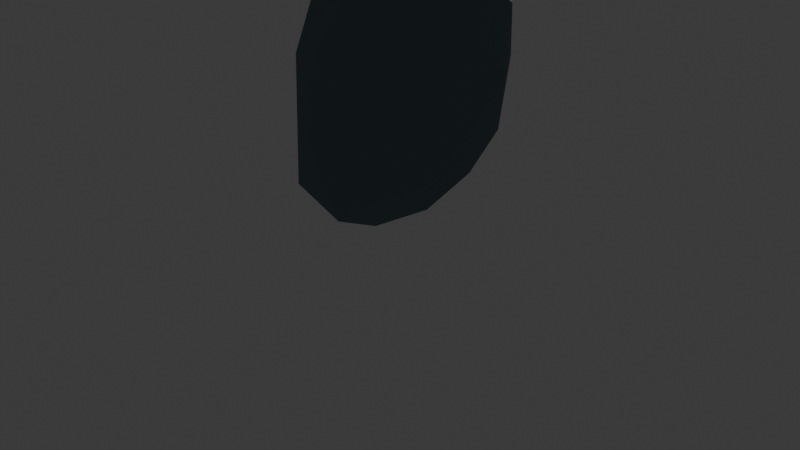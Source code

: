 # Source: stone1.blend  (saved by Blender 4.0.36; exported with 4.5.12 LTS)
import bpy
from mathutils import Matrix  # noqa: F401  (used for matrix-valued properties, if any)

bpy.ops.wm.read_factory_settings(use_empty=True)
scene = bpy.context.scene
scene.name = 'Scene'

# ---- collections
col_collection = bpy.data.collections.new('Collection'); scene.collection.children.link(col_collection)

# ---- materials (node trees are filled in below, after node groups)
mat_material_001 = bpy.data.materials.new('Material.001')
mat_material_001.use_transparent_shadow = False

# ---- material node trees
mat_material_001.use_nodes = True; mat_material_001.node_tree.nodes.clear()
_N = mat_material_001.node_tree.nodes; _L = mat_material_001.node_tree.links
n0 = _N.new('ShaderNodeBsdfPrincipled'); n0.name = 'Principled BSDF'; n0.location = (10, 300)
n0.inputs[0].default_value = (0.1605, 0.2167, 0.2585, 1.0)
n0.inputs[1].default_value = 0.2559
n0.inputs[2].default_value = 0.5079
n0.inputs[3].default_value = 1.0
n1 = _N.new('ShaderNodeOutputMaterial'); n1.name = 'Material Output'; n1.location = (300, 300)
_L.new(n0.outputs[0], n1.inputs[0])
n1.is_active_output = True

# ---- world
world_world = bpy.data.worlds.new('World'); scene.world = world_world
world_world.use_nodes = True; world_world.node_tree.nodes.clear()
_N = world_world.node_tree.nodes; _L = world_world.node_tree.links
n0 = _N.new('ShaderNodeOutputWorld'); n0.name = 'World Output'; n0.location = (300, 300)
n1 = _N.new('ShaderNodeBackground'); n1.name = 'Background'; n1.location = (10, 300)
n1.inputs[0].default_value = (0.05088, 0.05088, 0.05088, 1.0)
_L.new(n1.outputs[0], n0.inputs[0])
n0.is_active_output = True
world_world.color = (0.05088, 0.05088, 0.05088)
world_world.use_sun_shadow = False
world_world.sun_shadow_jitter_overblur = 0.0

# ---- cameras
cam_camera = bpy.data.cameras.new('Camera')
cam_camera.clip_end = 100.0
cam_camera.ortho_scale = 7.314

# ---- lights
light_light = bpy.data.lights.new('Light', 'POINT')
light_light.transmission_factor = 0.0
light_light.use_soft_falloff = False
light_light.energy = 618.1
light_light.shadow_maximum_resolution = 0.006
light_light.use_absolute_resolution = True

# ---- meshes
me_cube_001 = bpy.data.meshes.new('Cube.001')
me_cube_001.from_pydata([(-0.6699, -0.4714, -0.05504), (-0.5262, -0.8099, 1.449), (-0.8502, 0.6847, 1.97), (0.5052, -0.5395, -0.2438), (0.4393, -1.068, 1.1), (0.5375, 0.9151, 0.106), (0.2311, 0.7852, 1.877), (0.2886, -0.5004, 2.29), (0.02775, 1.124, 1.11), (1.013, -0.0447, 0.9586), (-0.5626, 0.2033, -0.2937), (-0.3664, 1.018, 0.969), (-0.7715, -0.1914, -0.2172), (-0.7613, -0.5832, 0.596), (-0.8891, -0.1395, 1.803), (0.03692, 1.074, 1.541), (-0.3765, 0.8092, 2.243), (0.5337, 0.9724, 0.9719), (0.6851, 0.2093, -0.3546), (0.4997, -0.9555, 1.58), (0.6029, -0.939, 0.5359), (-0.2518, -0.562, -0.2936), (0.06303, -1.09, 1.282), (0.2741, 0.1723, 2.325), (0.2083, 1.133, 0.7883), (-0.8702, 0.4544, 0.7167), (-0.3887, 0.06909, 2.493), (0.8208, -0.4009, 1.632), (0.7491, 0.3618, 1.491), (0.9636, 0.4323, 0.415), (0.9875, -0.3621, 0.3378), (-0.07257, 0.6049, -0.2454), (-0.09228, 1.033, 0.5994), (-0.1693, 1.071, 1.039), (-0.5428, 0.97, 1.191), (-0.05061, -0.8747, 0.5214), (-0.06045, -0.1155, -0.644), (-0.4157, 1.047, 1.61), (-0.2067, -0.7561, 2.156), (-0.9882, -0.1085, 0.7416), (0.9834, 0.09855, 0.02602), (-0.3659, -0.7324, 0.2614), (-0.1978, 0.3873, 2.48), (-0.5512, -0.2924, 2.323), (0.8364, -0.7472, 0.9823), (0.6718, 0.01554, 1.935), (0.7936, 0.6503, 0.945), (0.2215, 0.2492, -0.568), (-0.2111, 1.083, 1.054), (0.3116, 1.116, 1.045), (0.2205, -1.026, 0.7085), (-0.3786, -0.3217, -0.572), (-0.3291, 1.025, 1.896), (0.1161, -1.03, 1.774), (-0.438, 0.8343, 0.5485)], [(11, 33), (33, 8)], [(0, 13, 39, 12), (13, 1, 14, 39), (39, 14, 2, 25), (12, 39, 25, 10), (5, 29, 40, 18), (9, 30, 40, 29), (3, 18, 40, 30), (3, 35, 41, 21), (1, 13, 41, 35), (0, 21, 41, 13), (6, 16, 42, 23), (2, 26, 42, 16), (7, 23, 42, 26), (7, 26, 43, 38), (2, 14, 43, 26), (1, 38, 43, 14), (3, 30, 44, 20), (30, 9, 27, 44), (44, 27, 7, 19), (20, 44, 19, 4), (7, 27, 45, 23), (9, 28, 45, 27), (6, 23, 45, 28), (6, 28, 46, 17), (9, 29, 46, 28), (5, 17, 46, 29), (10, 31, 47, 36), (5, 18, 47, 31), (3, 36, 47, 18), (11, 34, 48, 32), (34, 2, 37, 48), (48, 37, 8, 24), (32, 48, 24, 5), (6, 17, 49, 15), (5, 24, 49, 17), (8, 15, 49, 24), (1, 35, 50, 22), (3, 20, 50, 35), (4, 22, 50, 20), (3, 21, 51, 36), (0, 12, 51, 21), (10, 36, 51, 12), (2, 16, 52, 37), (6, 15, 52, 16), (8, 37, 52, 15), (1, 22, 53, 38), (4, 19, 53, 22), (7, 38, 53, 19), (2, 34, 54, 25), (34, 11, 32, 54), (54, 32, 5, 31), (25, 54, 31, 10)])
_uv = me_cube_001.uv_layers.new(name='UVMap')
_uv.uv.foreach_set('vector', [0.375, 0.0, 0.5, 0.0, 0.5, 0.1002, 0.375, 0.07535, 0.5, 0.0, 0.625, 0.0, 0.625, 0.125, 0.5, 0.1002, 0.5, 0.1002, 0.625, 0.125, 0.625, 0.25, 0.5, 0.2004, 0.375, 0.07535, 0.5, 0.1002, 0.5, 0.2004, 0.375, 0.1507, 0.375, 0.5, 0.4657, 0.5844, 0.4331, 0.6326, 0.3674, 0.6247, 0.5245, 0.6379, 0.4726, 0.6858, 0.4331, 0.6326, 0.4657, 0.5844, 0.375, 0.75, 0.3674, 0.6247, 0.4331, 0.6326, 0.4726, 0.6858, 0.375, 0.75, 0.5006, 0.8754, 0.4583, 0.9167, 0.375, 0.875, 0.625, 1.0, 0.5, 1.0, 0.4583, 0.9167, 0.5006, 0.8754, 0.375, 1.0, 0.375, 0.875, 0.4583, 0.9167, 0.5, 1.0, 0.625, 0.5, 0.6608, 0.4748, 0.6996, 0.5765, 0.6425, 0.6094, 0.875, 0.5, 0.7512, 0.6188, 0.6996, 0.5765, 0.6608, 0.4748, 0.6597, 0.6941, 0.6425, 0.6094, 0.6996, 0.5765, 0.7512, 0.6188, 0.6597, 0.6941, 0.7512, 0.6188, 0.7927, 0.6612, 0.7529, 0.7195, 0.875, 0.5, 0.875, 0.625, 0.7927, 0.6612, 0.7512, 0.6188, 0.875, 0.75, 0.7529, 0.7195, 0.7927, 0.6612, 0.875, 0.625, 0.375, 0.75, 0.4726, 0.6858, 0.5457, 0.722, 0.5249, 0.768, 0.4726, 0.6858, 0.5245, 0.6379, 0.5784, 0.6803, 0.5457, 0.722, 0.5457, 0.722, 0.5784, 0.6803, 0.6597, 0.6941, 0.6308, 0.7378, 0.5249, 0.768, 0.5457, 0.722, 0.6308, 0.7378, 0.625, 0.75, 0.6597, 0.6941, 0.5784, 0.6803, 0.5973, 0.6292, 0.6425, 0.6094, 0.5245, 0.6379, 0.5658, 0.5841, 0.5973, 0.6292, 0.5784, 0.6803, 0.625, 0.5, 0.6425, 0.6094, 0.5973, 0.6292, 0.5658, 0.5841, 0.625, 0.5, 0.5658, 0.5841, 0.5118, 0.5545, 0.4916, 0.5158, 0.5245, 0.6379, 0.4657, 0.5844, 0.5118, 0.5545, 0.5658, 0.5841, 0.375, 0.5, 0.4916, 0.5158, 0.5118, 0.5545, 0.4657, 0.5844, 0.125, 0.5993, 0.25, 0.5496, 0.2905, 0.615, 0.2498, 0.6645, 0.375, 0.5, 0.3674, 0.6247, 0.2905, 0.615, 0.25, 0.5496, 0.375, 0.75, 0.2498, 0.6645, 0.2905, 0.615, 0.3674, 0.6247, 0.0, 0.0, 0.4375, 0.25, 0.3108, 0.2523, 0.1875, 0.25, 0.4375, 0.25, 0.875, 0.5, 0.4198, 0.2749, 0.3108, 0.2523, 0.3108, 0.2523, 0.4198, 0.2749, 0.0, 0.0, 0.1875, 0.25, 0.1875, 0.25, 0.3108, 0.2523, 0.1875, 0.25, 0.375, 0.5, 0.625, 0.5, 0.4916, 0.5158, 0.4572, 0.5021, 0.5, 0.5, 0.375, 0.5, 0.375, 0.5, 0.4572, 0.5021, 0.4916, 0.5158, 0.375, 0.5, 0.5, 0.5, 0.4572, 0.5021, 0.375, 0.5, 0.625, 1.0, 0.5006, 0.8754, 0.5452, 0.8358, 0.625, 0.875, 0.375, 0.75, 0.5249, 0.768, 0.5452, 0.8358, 0.5006, 0.8754, 0.625, 0.75, 0.625, 0.875, 0.5452, 0.8358, 0.5249, 0.768, 0.375, 0.75, 0.25, 0.75, 0.2083, 0.6984, 0.2498, 0.6645, 0.125, 0.75, 0.125, 0.6746, 0.2083, 0.6984, 0.25, 0.75, 0.125, 0.5993, 0.2498, 0.6645, 0.2083, 0.6984, 0.125, 0.6746, 0.875, 0.5, 0.6608, 0.4748, 0.4852, 0.3333, 0.4198, 0.2749, 0.625, 0.5, 0.3125, 0.25, 0.4852, 0.3333, 0.6608, 0.4748, 0.0, 0.0, 0.4198, 0.2749, 0.4852, 0.3333, 0.3125, 0.25, 0.875, 0.75, 0.75, 0.75, 0.7094, 0.7435, 0.7529, 0.7195, 0.625, 0.75, 0.6308, 0.7378, 0.7094, 0.7435, 0.75, 0.75, 0.6597, 0.6941, 0.7529, 0.7195, 0.7094, 0.7435, 0.6308, 0.7378, 0.875, 0.5, 0.4375, 0.25, 0.3438, 0.3998, 0.5, 0.5496, 0.4375, 0.25, 0.0, 0.0, 0.1875, 0.25, 0.3438, 0.3998, 0.3438, 0.3998, 0.1875, 0.25, 0.375, 0.5, 0.25, 0.5496, 0.5, 0.5496, 0.3438, 0.3998, 0.25, 0.5496, 0.125, 0.5993])
me_cube_001.materials.append(mat_material_001)
me_cube_001.update()

# ---- objects
ob_light = bpy.data.objects.new('Light', light_light)
ob_camera = bpy.data.objects.new('Camera', cam_camera)
ob_cube = bpy.data.objects.new('Cube', me_cube_001)

# ---- transforms, parenting, visibility, modifiers, constraints
ob_light.location = (-0.6862, 3.02, 4.819)
ob_light.rotation_euler = (0.6503, 0.05522, 1.866)
ob_light.lock_rotations_4d = False
ob_light.empty_display_type = 'ARROWS'
ob_light.color = (0.0, 0.0, 0.0, 0.0)
ob_light.lineart.crease_threshold = 0.0
ob_camera.location = (7.359, -6.926, 4.958)
ob_camera.rotation_euler = (1.109, 0.0, 0.8149)
ob_camera.lock_rotations_4d = False
ob_camera.empty_display_type = 'ARROWS'
ob_camera.color = (0.0, 0.0, 0.0, 0.0)
ob_camera.display_type = 'WIRE'
ob_camera.lineart.crease_threshold = 0.0
ob_cube.location = (5.614e-16, -0.03774, 2.528)
ob_cube.rotation_euler = (3.191, -0.03497, 0.3941)

# ---- collection membership
col_collection.objects.link(ob_light)
col_collection.objects.link(ob_camera)
col_collection.objects.link(ob_cube)

# ---- scene / render settings (as saved in the file)
scene.camera = ob_camera
scene.frame_start = 1; scene.frame_end = 250; scene.frame_set(1)
scene.render.engine = 'BLENDER_EEVEE_NEXT'
scene.cycles.sampling_pattern = 'TABULATED_SOBOL'
bpy.context.view_layer.update()
